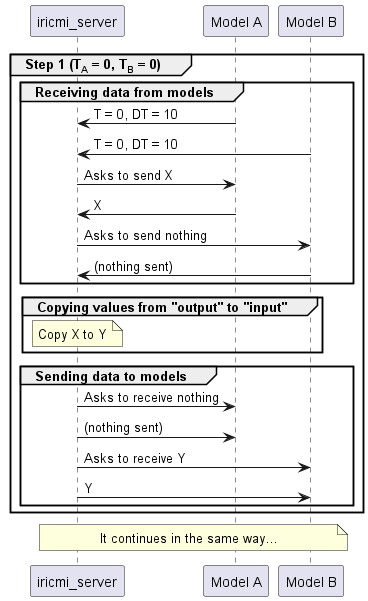

The diagram above was rendered by PlantUML. Its source (embedded in the PNG):
@startuml
participant "iricmi_server" as S
participant "Model A" as A
participant "Model B" as B

group Step 1 (T<sub>A</sub> = 0, T<sub>B</sub> = 0)

  group Receiving data from models

    A -> S : T = 0, DT = 10
    B -> S : T = 0, DT = 10

    S -> A : Asks to send X
    A -> S : X

    S -> B : Asks to send nothing
    B -> S : (nothing sent)

  end

  group Copying values from "output" to "input"

    note over S: Copy X to Y

  end

  group Sending data to models

    S -> A : Asks to receive nothing
    S -> A : (nothing sent)

    S -> B : Asks to receive Y
    S -> B : Y

  end

end

note across: It continues in the same way...
@enduml